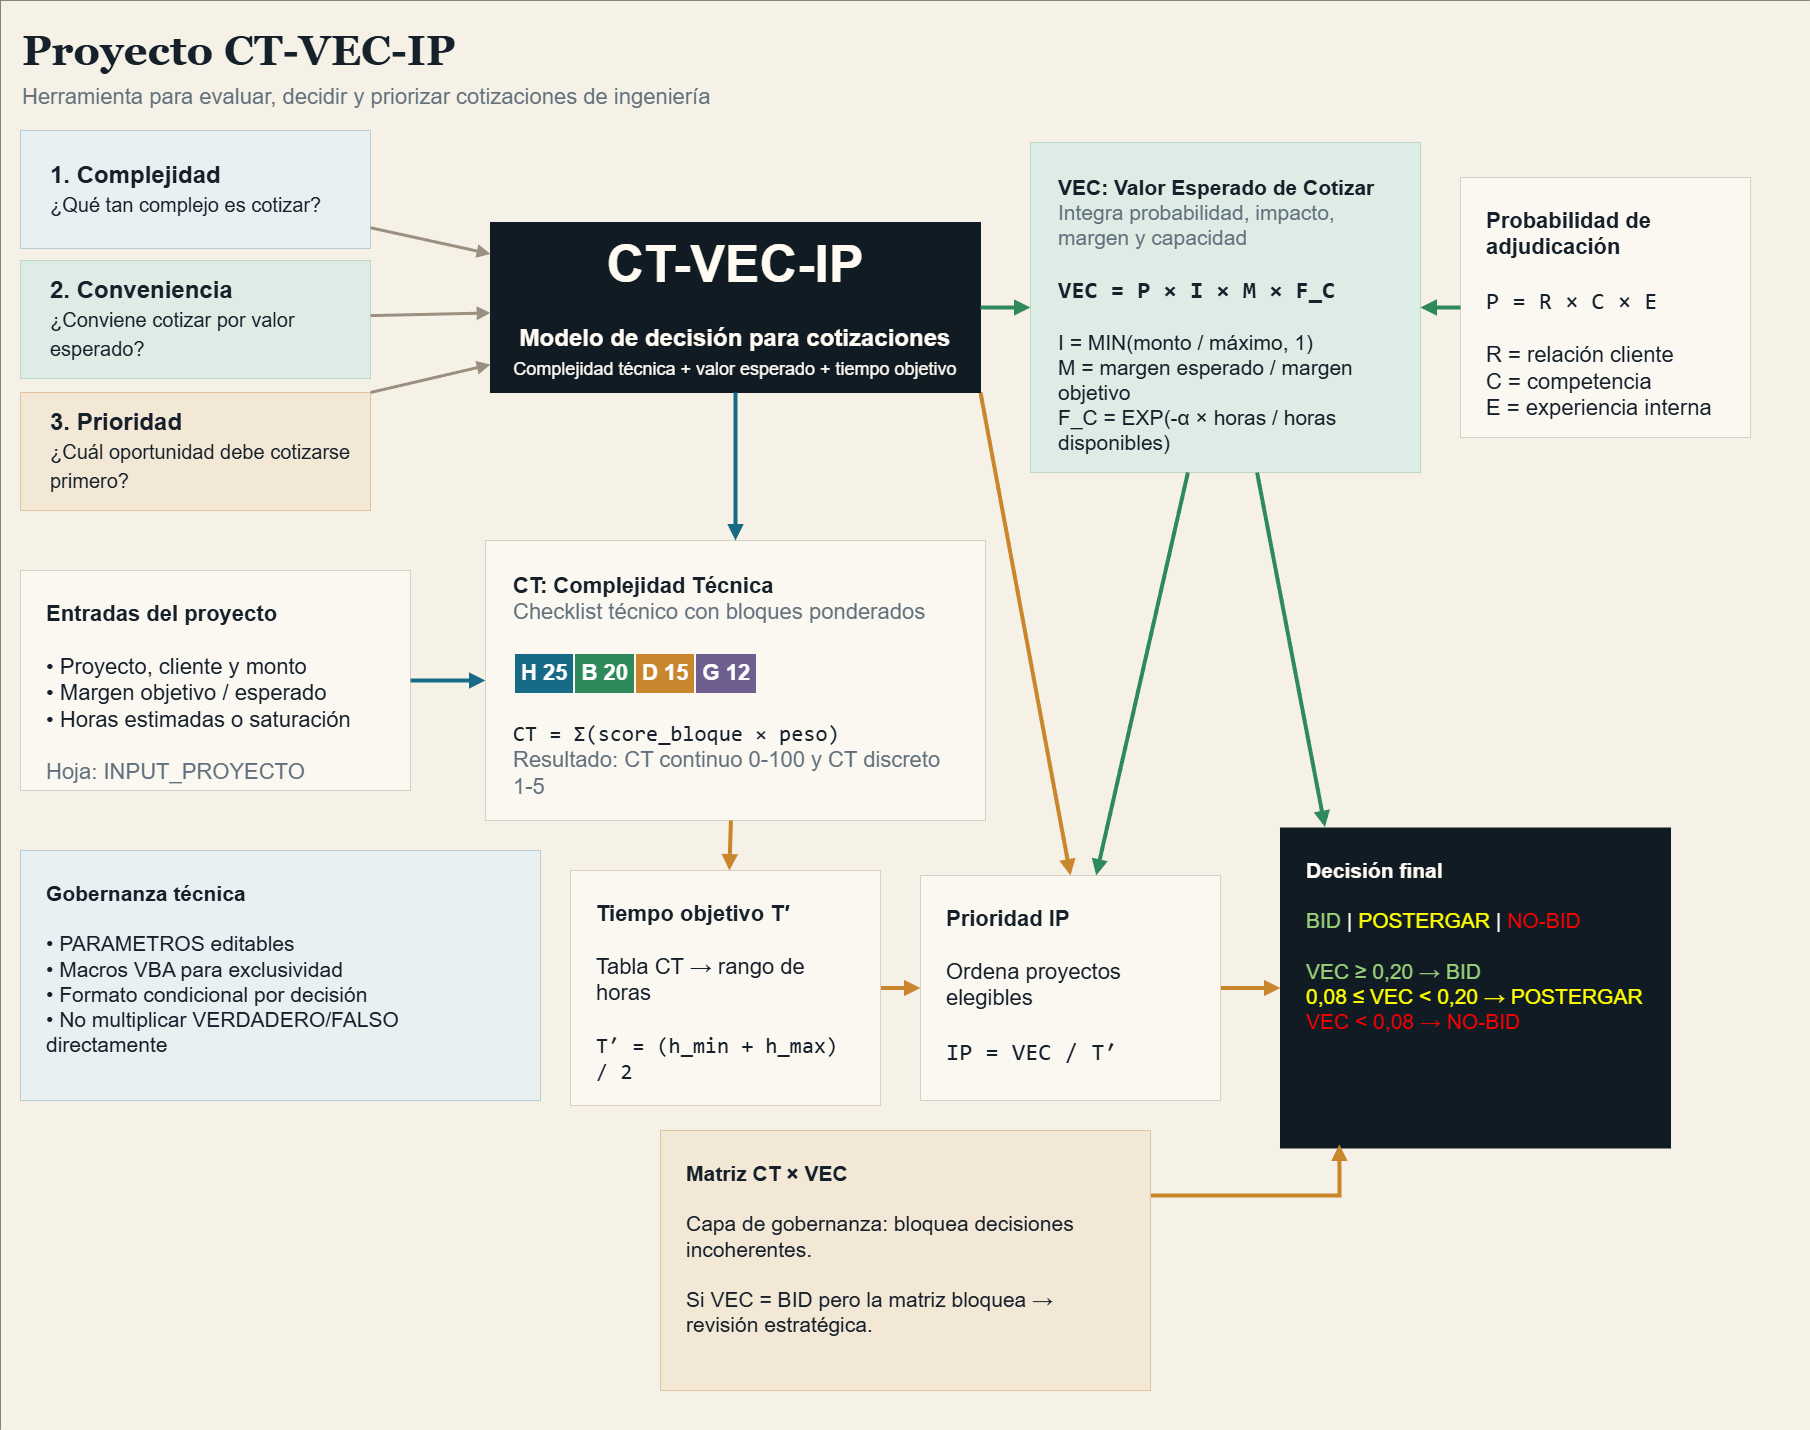

The diagram above was exported from draw.io. Its source (the exported page's mxGraphModel, read from the mxfile embedded in the PNG):
<mxGraphModel dx="4298" dy="2453" grid="1" gridSize="10" guides="1" tooltips="1" connect="1" arrows="1" fold="1" page="1" pageScale="1" pageWidth="1600" pageHeight="1000" math="0" shadow="0">
  <root>
    <mxCell id="0" />
    <mxCell id="1" parent="0" />
    <mxCell id="bg" parent="1" style="rounded=0;whiteSpace=wrap;html=1;fillColor=#F6F1E7;strokeColor=none;" value="" vertex="1">
      <mxGeometry height="1430" width="1810" x="-10" y="-10" as="geometry" />
    </mxCell>
    <mxCell id="title" parent="1" style="text;html=1;strokeColor=none;fillColor=none;align=left;verticalAlign=middle;whiteSpace=wrap;fontFamily=Georgia;fontSize=42;fontStyle=1;fontColor=#15202B;" value="Proyecto CT-VEC-IP" vertex="1">
      <mxGeometry height="60" width="840" x="10" y="10" as="geometry" />
    </mxCell>
    <mxCell id="subtitle" parent="1" style="text;html=1;strokeColor=none;fillColor=none;align=left;verticalAlign=middle;whiteSpace=wrap;fontFamily=Arial;fontSize=22;fontColor=#61707C;" value="Herramienta para evaluar, decidir&amp;nbsp;y&amp;nbsp;priorizar cotizaciones de ingeniería" vertex="1">
      <mxGeometry height="34" width="900" x="10" y="70" as="geometry" />
    </mxCell>
    <mxCell id="8JGPw39PC9fJ3PLac3gb-9" edge="1" parent="1" source="core" style="edgeStyle=none;shape=connector;rounded=0;orthogonalLoop=1;jettySize=auto;html=1;exitX=1;exitY=1;exitDx=0;exitDy=0;entryX=0.5;entryY=0;entryDx=0;entryDy=0;strokeColor=#C9862D;strokeWidth=4;align=center;verticalAlign=middle;fontFamily=Helvetica;fontSize=11;fontColor=default;labelBackgroundColor=default;endArrow=block;" target="ip">
      <mxGeometry relative="1" as="geometry" />
    </mxCell>
    <mxCell id="core" parent="1" style="rounded=0;whiteSpace=wrap;html=1;fillColor=#111B24;strokeColor=#111B24;fontColor=#FFFAF2;fontFamily=Arial;fontSize=24;align=center;verticalAlign=middle;spacing=20;" value="&lt;font style=&quot;font-size: 52px;&quot;&gt;&lt;b&gt;CT-VEC-IP&lt;/b&gt;&lt;/font&gt;&lt;br&gt;&lt;br&gt;&lt;b&gt;Modelo de decisión para cotizaciones&lt;/b&gt;&lt;br&gt;&lt;font style=&quot;font-size: 18px;&quot;&gt;Complejidad técnica + valor esperado + tiempo objetivo&lt;/font&gt;" vertex="1">
      <mxGeometry height="170" width="490" x="480" y="212" as="geometry" />
    </mxCell>
    <mxCell id="q1" parent="1" style="rounded=0;whiteSpace=wrap;html=1;fillColor=#E8F0F2;strokeColor=#B8CCD2;fontColor=#15202B;fontFamily=Arial;fontSize=24;align=left;verticalAlign=middle;spacingLeft=28;" value="&lt;b&gt;1. Complejidad&lt;/b&gt;&lt;br&gt;&lt;font style=&quot;font-size: 20px;&quot;&gt;¿Qué tan complejo es cotizar?&lt;/font&gt;" vertex="1">
      <mxGeometry height="118" width="350" x="10" y="120" as="geometry" />
    </mxCell>
    <mxCell id="q2" parent="1" style="rounded=0;whiteSpace=wrap;html=1;fillColor=#DDECE4;strokeColor=#BFD7C9;fontColor=#15202B;fontFamily=Arial;fontSize=24;align=left;verticalAlign=middle;spacingLeft=28;" value="&lt;b&gt;2. Conveniencia&lt;/b&gt;&lt;br&gt;&lt;font style=&quot;font-size: 20px;&quot;&gt;¿Conviene cotizar por valor esperado?&lt;/font&gt;" vertex="1">
      <mxGeometry height="118" width="350" x="10" y="250" as="geometry" />
    </mxCell>
    <mxCell id="q3" parent="1" style="rounded=0;whiteSpace=wrap;html=1;fillColor=#F3E7D5;strokeColor=#DFC39E;fontColor=#15202B;fontFamily=Arial;fontSize=24;align=left;verticalAlign=middle;spacingLeft=28;" value="&lt;b&gt;3. Prioridad&lt;/b&gt;&lt;br&gt;&lt;font style=&quot;font-size: 20px;&quot;&gt;¿Cuál oportunidad debe cotizarse primero?&lt;/font&gt;" vertex="1">
      <mxGeometry height="118" width="350" x="10" y="382" as="geometry" />
    </mxCell>
    <mxCell id="e-q1-core" edge="1" parent="1" source="q1" style="endArrow=block;html=1;rounded=0;strokeColor=#9B8F80;strokeWidth=3;" target="core" value="">
      <mxGeometry relative="1" as="geometry" />
    </mxCell>
    <mxCell id="e-q2-core" edge="1" parent="1" source="q2" style="endArrow=block;html=1;rounded=0;strokeColor=#9B8F80;strokeWidth=3;" target="core" value="">
      <mxGeometry relative="1" as="geometry" />
    </mxCell>
    <mxCell id="e-q3-core" edge="1" parent="1" source="q3" style="endArrow=block;html=1;rounded=0;strokeColor=#9B8F80;strokeWidth=3;exitX=1;exitY=0;exitDx=0;exitDy=0;" target="core" value="">
      <mxGeometry relative="1" as="geometry">
        <Array as="points" />
      </mxGeometry>
    </mxCell>
    <mxCell id="input" parent="1" style="rounded=0;whiteSpace=wrap;html=1;fillColor=#FBF8F1;strokeColor=#D9D0C3;fontColor=#15202B;fontFamily=Arial;fontSize=22;align=left;verticalAlign=top;spacing=26;" value="&lt;b&gt;Entradas del proyecto&lt;/b&gt;&lt;br&gt;&lt;br&gt;• Proyecto, cliente y monto&lt;br&gt;• Margen objetivo / esperado&lt;br&gt;• Horas estimadas o saturación&lt;br&gt;&lt;br&gt;&lt;font color=&quot;#61707C&quot;&gt;Hoja: INPUT_PROYECTO&lt;/font&gt;" vertex="1">
      <mxGeometry height="220" width="390" x="10" y="560" as="geometry" />
    </mxCell>
    <mxCell id="prob" parent="1" style="rounded=0;whiteSpace=wrap;html=1;fillColor=#FBF8F1;strokeColor=#D9D0C3;fontColor=#15202B;fontFamily=Arial;fontSize=22;align=left;verticalAlign=top;spacing=26;" value="&lt;b&gt;Probabilidad de adjudicación&lt;/b&gt;&lt;br&gt;&lt;br&gt;&lt;span style=&quot;font-family: Consolas; font-size: 24px;&quot;&gt;P = R × C × E&lt;/span&gt;&lt;br&gt;&lt;br&gt;R = relación cliente&lt;br&gt;C = competencia&lt;br&gt;E = experiencia interna" vertex="1">
      <mxGeometry height="260" width="290" x="1450" y="167" as="geometry" />
    </mxCell>
    <mxCell id="ct" parent="1" style="rounded=0;whiteSpace=wrap;html=1;fillColor=#FBF8F1;strokeColor=#D9D0C3;fontColor=#15202B;fontFamily=Arial;fontSize=22;align=left;verticalAlign=top;spacing=28;" value="&lt;b&gt;CT: Complejidad Técnica&lt;/b&gt;&lt;br&gt;&lt;font color=&quot;#61707C&quot;&gt;Checklist técnico con bloques ponderados&lt;/font&gt;&lt;br&gt;&lt;br&gt;&lt;table border=&quot;0&quot; cellpadding=&quot;6&quot;&gt;&lt;tr&gt;&lt;td bgcolor=&quot;#176B87&quot;&gt;&lt;font color=&quot;#FFFFFF&quot;&gt;&lt;b&gt;H 25&lt;/b&gt;&lt;/font&gt;&lt;/td&gt;&lt;td bgcolor=&quot;#2F8A5B&quot;&gt;&lt;font color=&quot;#FFFFFF&quot;&gt;&lt;b&gt;B 20&lt;/b&gt;&lt;/font&gt;&lt;/td&gt;&lt;td bgcolor=&quot;#C9862D&quot;&gt;&lt;font color=&quot;#FFFFFF&quot;&gt;&lt;b&gt;D 15&lt;/b&gt;&lt;/font&gt;&lt;/td&gt;&lt;td bgcolor=&quot;#6F5F90&quot;&gt;&lt;font color=&quot;#FFFFFF&quot;&gt;&lt;b&gt;G 12&lt;/b&gt;&lt;/font&gt;&lt;/td&gt;&lt;/tr&gt;&lt;/table&gt;&lt;br&gt;&lt;font style=&quot;font-family: Consolas; font-size: 22px;&quot;&gt;CT = Σ(score_bloque × peso)&lt;/font&gt;&lt;br&gt;&lt;font color=&quot;#61707C&quot;&gt;Resultado: CT continuo 0-100 y CT discreto 1-5&lt;/font&gt;" vertex="1">
      <mxGeometry height="280" width="500" x="475" y="530" as="geometry" />
    </mxCell>
    <mxCell id="vec" parent="1" style="rounded=0;whiteSpace=wrap;html=1;fillColor=#DDECE4;strokeColor=#BFD7C9;fontColor=#15202B;fontFamily=Arial;fontSize=21;align=left;verticalAlign=top;spacing=28;" value="&lt;b&gt;VEC: Valor Esperado de Cotizar&lt;/b&gt;&lt;br&gt;&lt;font color=&quot;#61707C&quot;&gt;Integra probabilidad, impacto, margen y capacidad&lt;/font&gt;&lt;br&gt;&lt;br&gt;&lt;font style=&quot;font-family: Consolas; font-size: 24px;&quot;&gt;&lt;b&gt;VEC = P × I × M × F_C&lt;/b&gt;&lt;/font&gt;&lt;br&gt;&lt;br&gt;I = MIN(monto / máximo, 1)&lt;br&gt;M = margen esperado / margen objetivo&lt;br&gt;F_C = EXP(-α × horas / horas disponibles)" vertex="1">
      <mxGeometry height="330" width="390" x="1020" y="132" as="geometry" />
    </mxCell>
    <mxCell id="8JGPw39PC9fJ3PLac3gb-10" edge="1" parent="1" source="time" style="edgeStyle=none;shape=connector;rounded=0;orthogonalLoop=1;jettySize=auto;html=1;exitX=1;exitY=0.5;exitDx=0;exitDy=0;entryX=0;entryY=0.5;entryDx=0;entryDy=0;strokeColor=#C9862D;strokeWidth=4;align=center;verticalAlign=middle;fontFamily=Helvetica;fontSize=11;fontColor=default;labelBackgroundColor=default;endArrow=block;" target="ip">
      <mxGeometry relative="1" as="geometry" />
    </mxCell>
    <mxCell id="time" parent="1" style="rounded=0;whiteSpace=wrap;html=1;fillColor=#FBF8F1;strokeColor=#D9D0C3;fontColor=#15202B;fontFamily=Arial;fontSize=22;align=left;verticalAlign=top;spacing=26;" value="&lt;b&gt;Tiempo objetivo T′&lt;/b&gt;&lt;br&gt;&lt;br&gt;Tabla CT → rango de horas&lt;br&gt;&lt;br&gt;&lt;font style=&quot;font-family: Consolas; font-size: 22px;&quot;&gt;T′ = (h_min + h_max) / 2&lt;/font&gt;" vertex="1">
      <mxGeometry height="235" width="310" x="560" y="860" as="geometry" />
    </mxCell>
    <mxCell id="8JGPw39PC9fJ3PLac3gb-12" edge="1" parent="1" source="ip" style="edgeStyle=none;shape=connector;rounded=0;orthogonalLoop=1;jettySize=auto;html=1;exitX=1;exitY=0.5;exitDx=0;exitDy=0;entryX=0;entryY=0.5;entryDx=0;entryDy=0;strokeColor=#C9862D;strokeWidth=4;align=center;verticalAlign=middle;fontFamily=Helvetica;fontSize=11;fontColor=default;labelBackgroundColor=default;endArrow=block;" target="decision">
      <mxGeometry relative="1" as="geometry" />
    </mxCell>
    <mxCell id="ip" parent="1" style="rounded=0;whiteSpace=wrap;html=1;fillColor=#FBF8F1;strokeColor=#D9D0C3;fontColor=#15202B;fontFamily=Arial;fontSize=22;align=left;verticalAlign=top;spacing=26;" value="&lt;b&gt;Prioridad IP&lt;/b&gt;&lt;br&gt;&lt;br&gt;Ordena proyectos elegibles&lt;br&gt;&lt;br&gt;&lt;font style=&quot;font-family: Consolas; font-size: 24px;&quot;&gt;IP = VEC / T′&lt;/font&gt;" vertex="1">
      <mxGeometry height="225" width="300" x="910" y="865" as="geometry" />
    </mxCell>
    <mxCell id="decision" parent="1" style="rounded=0;whiteSpace=wrap;html=1;fillColor=#111B24;strokeColor=#111B24;fontColor=#FFFAF2;fontFamily=Arial;fontSize=21;align=left;verticalAlign=top;spacing=26;" value="&lt;b&gt;Decisión final&lt;/b&gt;&lt;br&gt;&lt;font style=&quot;color: rgb(151, 208, 119);&quot;&gt;&lt;br&gt;BID &lt;/font&gt;| &lt;font style=&quot;color: rgb(255, 255, 0);&quot;&gt;POSTERGAR &lt;/font&gt;| &lt;font style=&quot;color: rgb(255, 0, 0);&quot;&gt;NO-BID&lt;/font&gt;&lt;br&gt;&lt;br&gt;&lt;font style=&quot;color: rgb(151, 208, 119);&quot;&gt;VEC ≥ 0,20 → BID&lt;/font&gt;&lt;br&gt;&lt;font style=&quot;color: rgb(255, 255, 0);&quot;&gt;&lt;font&gt;0,08 ≤ VEC &amp;lt; 0,20 → POSTERGAR&lt;/font&gt;&lt;br&gt;&lt;/font&gt;&lt;font style=&quot;color: rgb(255, 0, 0);&quot;&gt;VEC &amp;lt; 0,08 → NO-BID&lt;/font&gt;" vertex="1">
      <mxGeometry height="320" width="390" x="1270" y="817.5" as="geometry" />
    </mxCell>
    <mxCell id="8JGPw39PC9fJ3PLac3gb-11" edge="1" parent="1" source="matrix" style="edgeStyle=none;shape=connector;rounded=0;orthogonalLoop=1;jettySize=auto;html=1;exitX=1;exitY=0.25;exitDx=0;exitDy=0;entryX=0.151;entryY=0.989;entryDx=0;entryDy=0;strokeColor=#C9862D;strokeWidth=4;align=center;verticalAlign=middle;fontFamily=Helvetica;fontSize=11;fontColor=default;labelBackgroundColor=default;endArrow=block;entryPerimeter=0;" target="decision">
      <mxGeometry relative="1" as="geometry">
        <Array as="points">
          <mxPoint x="985" y="1185" />
          <mxPoint x="1329" y="1185" />
        </Array>
      </mxGeometry>
    </mxCell>
    <mxCell id="matrix" parent="1" style="rounded=0;whiteSpace=wrap;html=1;fillColor=#F3E7D5;strokeColor=#DFC39E;fontColor=#15202B;fontFamily=Arial;fontSize=21;align=left;verticalAlign=top;spacing=26;" value="&lt;b&gt;Matriz CT × VEC&lt;/b&gt;&lt;br&gt;&lt;br&gt;Capa de gobernanza: bloquea decisiones incoherentes.&lt;br&gt;&lt;br&gt;Si VEC = BID pero la matriz bloquea → revisión estratégica." vertex="1">
      <mxGeometry height="260" width="490" x="650" y="1120" as="geometry" />
    </mxCell>
    <mxCell id="gov" parent="1" style="rounded=0;whiteSpace=wrap;html=1;fillColor=#E8F0F2;strokeColor=#B8CCD2;fontColor=#15202B;fontFamily=Arial;fontSize=21;align=left;verticalAlign=top;spacing=26;" value="&lt;b&gt;Gobernanza técnica&lt;/b&gt;&lt;br&gt;&lt;br&gt;• PARAMETROS editables&lt;br&gt;• Macros VBA para exclusividad&lt;br&gt;• Formato condicional por decisión&lt;br&gt;• No multiplicar VERDADERO/FALSO directamente" vertex="1">
      <mxGeometry height="250" width="520" x="10" y="840" as="geometry" />
    </mxCell>
    <mxCell id="e-input-ct" edge="1" parent="1" source="input" style="endArrow=block;html=1;rounded=0;strokeColor=#176B87;strokeWidth=4;" target="ct" value="">
      <mxGeometry relative="1" as="geometry" />
    </mxCell>
    <mxCell id="e-core-ct" edge="1" parent="1" source="core" style="endArrow=block;html=1;rounded=0;strokeColor=#176B87;strokeWidth=4;" target="ct" value="">
      <mxGeometry relative="1" as="geometry" />
    </mxCell>
    <mxCell id="e-prob-vec" edge="1" parent="1" source="prob" style="endArrow=block;html=1;rounded=0;strokeColor=#2F8A5B;strokeWidth=4;" target="vec" value="">
      <mxGeometry relative="1" as="geometry" />
    </mxCell>
    <mxCell id="e-core-vec" edge="1" parent="1" source="core" style="endArrow=block;html=1;rounded=0;strokeColor=#2F8A5B;strokeWidth=4;" target="vec" value="">
      <mxGeometry relative="1" as="geometry" />
    </mxCell>
    <mxCell id="e-ct-time" edge="1" parent="1" source="ct" style="endArrow=block;html=1;rounded=0;strokeColor=#C9862D;strokeWidth=4;" target="time" value="">
      <mxGeometry relative="1" as="geometry" />
    </mxCell>
    <mxCell id="e-vec-ip" edge="1" parent="1" source="vec" style="endArrow=block;html=1;rounded=0;strokeColor=#2F8A5B;strokeWidth=4;" target="ip" value="">
      <mxGeometry relative="1" as="geometry" />
    </mxCell>
    <mxCell id="e-vec-decision" edge="1" parent="1" source="vec" style="endArrow=block;html=1;rounded=0;strokeColor=#2F8A5B;strokeWidth=4;entryX=0.114;entryY=-0.003;entryDx=0;entryDy=0;entryPerimeter=0;" target="decision" value="">
      <mxGeometry relative="1" as="geometry" />
    </mxCell>
  </root>
</mxGraphModel>